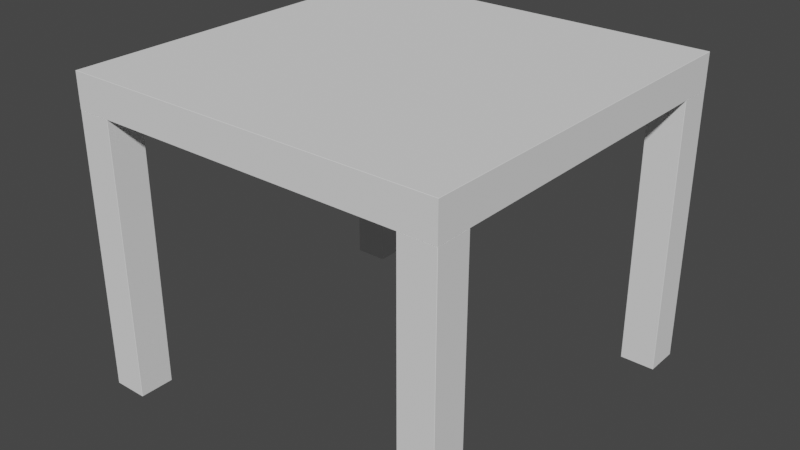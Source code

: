 # Source: lack.blend  (saved by Blender 2.91.10; exported with 4.5.12 LTS)
import bpy
from mathutils import Matrix  # noqa: F401  (used for matrix-valued properties, if any)

bpy.ops.wm.read_factory_settings(use_empty=True)
scene = bpy.context.scene
scene.name = 'Scene'

# ---- collections
col_collection = bpy.data.collections.new('Collection'); scene.collection.children.link(col_collection)

# ---- world
world_world = bpy.data.worlds.new('World'); scene.world = world_world
world_world.use_nodes = True; world_world.node_tree.nodes.clear()
_N = world_world.node_tree.nodes; _L = world_world.node_tree.links
n0 = _N.new('ShaderNodeOutputWorld'); n0.name = 'World Output'; n0.location = (300, 300)
n1 = _N.new('ShaderNodeBackground'); n1.name = 'Background'; n1.location = (10, 300)
n1.inputs[0].default_value = (0.05088, 0.05088, 0.05088, 1.0)
_L.new(n1.outputs[0], n0.inputs[0])
n0.is_active_output = True
world_world.color = (0.05088, 0.05088, 0.05088)
world_world.use_sun_shadow = False
world_world.sun_shadow_jitter_overblur = 0.0

# ---- meshes
me_ikea_lacksidetable = bpy.data.meshes.new('IKEA LackSideTable')
me_ikea_lacksidetable.from_pydata([(549.3, -1.75e-05, 400.4), (549.3, -1.969e-05, 450.5), (549.3, -549.3, 400.4), (549.3, -549.3, 450.5), (0.0, -1.75e-05, 400.4), (0.0, -1.969e-05, 450.5), (0.0, -549.3, 400.4), (0.0, -549.3, 450.5), (548.9, -548.9, 450.8), (548.9, -0.3969, 450.9), (0.3969, -548.9, 450.8), (0.3969, -0.3969, 450.9), (548.9, -0.3969, 400.1), (548.9, -548.9, 400.0), (0.3969, -0.3969, 400.1), (0.3969, -548.9, 400.0), (0.0, -498.9, -2.181e-05), (0.0, -548.9, -2.399e-05), (0.0, -498.9, 400.0), (0.0, -548.9, 400.0), (50.4, -498.5, -2.179e-05), (0.3969, -498.5, -2.179e-05), (50.4, -498.5, 400.0), (0.3969, -498.5, 400.0), (50.8, -498.9, 400.0), (50.8, -548.9, 400.0), (50.8, -498.9, -2.181e-05), (50.8, -548.9, -2.399e-05), (0.3969, -549.3, -2.401e-05), (50.4, -549.3, -2.401e-05), (0.3969, -549.3, 400.0), (50.4, -549.3, 400.0), (50.4, 0.0, 0.0), (0.3969, 0.0, 0.0), (50.4, -1.749e-05, 400.1), (0.3969, -1.749e-05, 400.1), (50.8, -50.4, -2.203e-06), (50.8, -0.3969, -1.735e-08), (50.8, -50.4, 400.1), (50.8, -0.3969, 400.1), (50.4, -50.8, 400.1), (0.3969, -50.8, 400.1), (50.4, -50.8, -2.221e-06), (0.3969, -50.8, -2.221e-06), (0.0, -0.3969, -1.735e-08), (0.0, -50.4, -2.203e-06), (0.0, -0.3969, 400.1), (0.0, -50.4, 400.1), (549.3, -50.4, -2.203e-06), (549.3, -0.3969, -1.735e-08), (549.3, -50.4, 400.1), (549.3, -0.3969, 400.1), (498.9, -50.8, -2.221e-06), (548.9, -50.8, -2.221e-06), (498.9, -50.8, 400.1), (548.9, -50.8, 400.1), (498.5, -50.4, 400.1), (498.5, -0.3969, 400.1), (498.5, -50.4, -2.203e-06), (498.5, -0.3969, -1.735e-08), (548.9, 0.0, 0.0), (498.9, 0.0, 0.0), (548.9, -1.749e-05, 400.1), (498.9, -1.749e-05, 400.1), (498.9, -549.3, -2.401e-05), (548.9, -549.3, -2.401e-05), (498.9, -549.3, 400.0), (548.9, -549.3, 400.0), (498.5, -498.9, -2.181e-05), (498.5, -548.9, -2.399e-05), (498.5, -498.9, 400.0), (498.5, -548.9, 400.0), (498.9, -498.5, 400.0), (548.9, -498.5, 400.0), (498.9, -498.5, -2.179e-05), (548.9, -498.5, -2.179e-05), (549.3, -548.9, -2.399e-05), (549.3, -498.9, -2.181e-05), (549.3, -548.9, 400.0), (549.3, -498.9, 400.0)], [], [(0, 1, 2), (2, 1, 3), (4, 5, 0), (0, 5, 1), (6, 7, 4), (4, 7, 5), (2, 3, 6), (6, 3, 7), (8, 9, 10), (10, 9, 11), (12, 13, 14), (14, 13, 15), (13, 2, 15), (15, 2, 6), (12, 0, 13), (13, 0, 2), (4, 14, 6), (6, 14, 15), (14, 4, 12), (12, 4, 0), (5, 11, 1), (1, 11, 9), (7, 10, 5), (5, 10, 11), (8, 3, 9), (9, 3, 1), (3, 8, 7), (7, 8, 10), (16, 17, 18), (18, 17, 19), (20, 21, 22), (22, 21, 23), (24, 25, 26), (26, 25, 27), (28, 29, 30), (30, 29, 31), (28, 17, 16), (20, 26, 21), (21, 26, 27), (21, 27, 16), (16, 27, 29), (16, 29, 28), (30, 31, 25), (18, 19, 23), (23, 19, 30), (23, 30, 22), (22, 30, 25), (22, 25, 24), (22, 24, 20), (20, 24, 26), (18, 23, 16), (16, 23, 21), (30, 19, 28), (28, 19, 17), (25, 31, 27), (27, 31, 29), (32, 33, 34), (34, 33, 35), (36, 37, 38), (38, 37, 39), (40, 41, 42), (42, 41, 43), (44, 45, 46), (46, 45, 47), (36, 42, 44), (44, 42, 43), (44, 43, 45), (33, 32, 44), (44, 32, 37), (44, 37, 36), (46, 47, 41), (34, 35, 39), (39, 35, 46), (39, 46, 38), (38, 46, 41), (38, 41, 40), (38, 40, 36), (36, 40, 42), (34, 39, 32), (32, 39, 37), (46, 35, 44), (44, 35, 33), (41, 47, 43), (43, 47, 45), (48, 49, 50), (50, 49, 51), (52, 53, 54), (54, 53, 55), (56, 57, 58), (58, 57, 59), (60, 61, 62), (62, 61, 63), (60, 49, 48), (52, 58, 53), (53, 58, 59), (53, 59, 48), (48, 59, 61), (48, 61, 60), (62, 63, 57), (50, 51, 55), (55, 51, 62), (55, 62, 54), (54, 62, 57), (54, 57, 56), (54, 56, 52), (52, 56, 58), (50, 55, 48), (48, 55, 53), (62, 51, 60), (60, 51, 49), (57, 63, 59), (59, 63, 61), (64, 65, 66), (66, 65, 67), (68, 69, 70), (70, 69, 71), (72, 73, 74), (74, 73, 75), (76, 77, 78), (78, 77, 79), (75, 77, 74), (74, 77, 76), (74, 76, 68), (65, 64, 76), (76, 64, 69), (76, 69, 68), (66, 67, 71), (71, 67, 78), (71, 78, 70), (79, 73, 78), (78, 73, 72), (78, 72, 70), (70, 72, 68), (68, 72, 74), (66, 71, 64), (64, 71, 69), (78, 67, 76), (76, 67, 65), (73, 79, 75), (75, 79, 77)])
me_ikea_lacksidetable.use_remesh_fix_poles = True
me_ikea_lacksidetable.use_remesh_preserve_attributes = False
me_ikea_lacksidetable.use_mirror_vertex_groups = False
me_ikea_lacksidetable.update()

# ---- objects
ob_ikea_lacksidetable = bpy.data.objects.new('IKEA LackSideTable', me_ikea_lacksidetable)

# ---- transforms, parenting, visibility, modifiers, constraints
ob_ikea_lacksidetable.location = (0.0, 0.0, 0.0)
ob_ikea_lacksidetable.lineart.crease_threshold = 0.0

# ---- collection membership
col_collection.objects.link(ob_ikea_lacksidetable)

# ---- scene / render settings (as saved in the file)
scene.frame_start = 1; scene.frame_end = 250; scene.frame_set(1)
scene.render.engine = 'BLENDER_EEVEE_NEXT'
scene.cycles.use_denoising = False
scene.cycles.samples = 128
scene.cycles.sampling_pattern = 'TABULATED_SOBOL'
scene.cycles.use_adaptive_sampling = False
scene.cycles.use_light_tree = False
scene.view_settings.view_transform = 'Filmic'
bpy.context.view_layer.update()

# ---- added for rendering (the .blend has no active camera and no usable light): camera, sun
cam_auto = bpy.data.cameras.new('AutoCamera')
cam_auto.lens = 50.0
cam_auto.sensor_width = 36.0
cam_auto.clip_end = 14583.8
ob_auto_camera = bpy.data.objects.new('AutoCamera', cam_auto)
scene.collection.objects.link(ob_auto_camera)
ob_auto_camera.location = (1105.63, -1271.83, 890.217)
ob_auto_camera.rotation_euler = (1.09748, -7.21219e-08, 0.694738)
scene.camera = ob_auto_camera
light_auto_sun = bpy.data.lights.new('AutoSun', 'SUN')
light_auto_sun.energy = 3.0
light_auto_sun.angle = 0.0523599
ob_auto_sun = bpy.data.objects.new('AutoSun', light_auto_sun)
scene.collection.objects.link(ob_auto_sun)
ob_auto_sun.rotation_euler = (0.872665, 0.174533, 0.523599)
bpy.context.view_layer.update()
